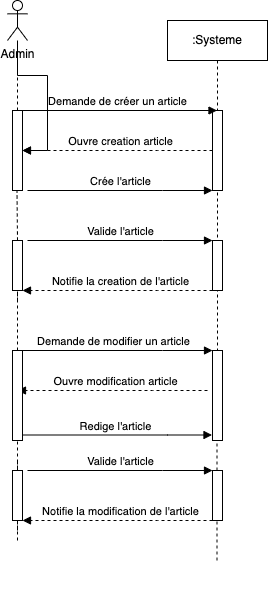

The diagram above was exported from draw.io. Its source (the exported page's mxGraphModel, read from the mxfile embedded in the PNG):
<mxGraphModel dx="1047" dy="703" grid="1" gridSize="10" guides="1" tooltips="1" connect="1" arrows="1" fold="1" page="1" pageScale="1" pageWidth="1169" pageHeight="827" math="0" shadow="0">
  <root>
    <mxCell id="0" />
    <mxCell id="1" parent="0" />
    <mxCell id="g4pwZzpEw6DEoz8ZvUa_-1" value=":Systeme" style="shape=umlLifeline;perimeter=lifelinePerimeter;whiteSpace=wrap;html=1;container=0;dropTarget=0;collapsible=0;recursiveResize=0;outlineConnect=0;portConstraint=eastwest;newEdgeStyle={&quot;edgeStyle&quot;:&quot;elbowEdgeStyle&quot;,&quot;elbow&quot;:&quot;vertical&quot;,&quot;curved&quot;:0,&quot;rounded&quot;:0};" parent="1" vertex="1">
      <mxGeometry x="290" y="110" width="100" height="420" as="geometry" />
    </mxCell>
    <mxCell id="g4pwZzpEw6DEoz8ZvUa_-2" value="" style="html=1;points=[];perimeter=orthogonalPerimeter;outlineConnect=0;targetShapes=umlLifeline;portConstraint=eastwest;newEdgeStyle={&quot;edgeStyle&quot;:&quot;elbowEdgeStyle&quot;,&quot;elbow&quot;:&quot;vertical&quot;,&quot;curved&quot;:0,&quot;rounded&quot;:0};" parent="g4pwZzpEw6DEoz8ZvUa_-1" vertex="1">
      <mxGeometry x="45" y="90" width="10" height="80" as="geometry" />
    </mxCell>
    <mxCell id="g4pwZzpEw6DEoz8ZvUa_-3" value="" style="html=1;points=[];perimeter=orthogonalPerimeter;outlineConnect=0;targetShapes=umlLifeline;portConstraint=eastwest;newEdgeStyle={&quot;edgeStyle&quot;:&quot;elbowEdgeStyle&quot;,&quot;elbow&quot;:&quot;vertical&quot;,&quot;curved&quot;:0,&quot;rounded&quot;:0};" parent="g4pwZzpEw6DEoz8ZvUa_-1" vertex="1">
      <mxGeometry x="45" y="330" width="10" height="90" as="geometry" />
    </mxCell>
    <mxCell id="g4pwZzpEw6DEoz8ZvUa_-4" value="Demande de modifier un article" style="html=1;verticalAlign=bottom;endArrow=block;edgeStyle=elbowEdgeStyle;elbow=vertical;curved=0;rounded=0;" parent="g4pwZzpEw6DEoz8ZvUa_-1" edge="1">
      <mxGeometry x="0.0057" relative="1" as="geometry">
        <mxPoint x="-155" y="330" as="sourcePoint" />
        <Array as="points">
          <mxPoint x="-5" y="330" />
          <mxPoint x="-60" y="390" />
        </Array>
        <mxPoint x="45" y="330" as="targetPoint" />
        <mxPoint as="offset" />
      </mxGeometry>
    </mxCell>
    <mxCell id="g4pwZzpEw6DEoz8ZvUa_-5" value="Ouvre modification article" style="html=1;verticalAlign=bottom;endArrow=block;edgeStyle=elbowEdgeStyle;elbow=vertical;curved=0;rounded=0;dashed=1;" parent="g4pwZzpEw6DEoz8ZvUa_-1" edge="1">
      <mxGeometry x="-0.0286" relative="1" as="geometry">
        <mxPoint x="40" y="370" as="sourcePoint" />
        <Array as="points">
          <mxPoint x="-15" y="370" />
        </Array>
        <mxPoint x="-150" y="370" as="targetPoint" />
        <mxPoint as="offset" />
      </mxGeometry>
    </mxCell>
    <mxCell id="g4pwZzpEw6DEoz8ZvUa_-38" value="" style="html=1;points=[];perimeter=orthogonalPerimeter;outlineConnect=0;targetShapes=umlLifeline;portConstraint=eastwest;newEdgeStyle={&quot;edgeStyle&quot;:&quot;elbowEdgeStyle&quot;,&quot;elbow&quot;:&quot;vertical&quot;,&quot;curved&quot;:0,&quot;rounded&quot;:0};" parent="g4pwZzpEw6DEoz8ZvUa_-1" vertex="1">
      <mxGeometry x="45" y="220" width="10" height="50" as="geometry" />
    </mxCell>
    <mxCell id="g4pwZzpEw6DEoz8ZvUa_-7" value="" style="endArrow=none;dashed=1;html=1;rounded=0;" parent="1" source="g4pwZzpEw6DEoz8ZvUa_-20" edge="1">
      <mxGeometry width="50" height="50" relative="1" as="geometry">
        <mxPoint x="140" y="400" as="sourcePoint" />
        <mxPoint x="140" y="160" as="targetPoint" />
        <Array as="points" />
      </mxGeometry>
    </mxCell>
    <mxCell id="g4pwZzpEw6DEoz8ZvUa_-8" value="" style="endArrow=none;dashed=1;html=1;rounded=0;" parent="1" source="g4pwZzpEw6DEoz8ZvUa_-14" edge="1">
      <mxGeometry width="50" height="50" relative="1" as="geometry">
        <mxPoint x="140" y="390" as="sourcePoint" />
        <mxPoint x="140" y="320" as="targetPoint" />
      </mxGeometry>
    </mxCell>
    <mxCell id="g4pwZzpEw6DEoz8ZvUa_-13" value="" style="endArrow=none;dashed=1;html=1;rounded=0;" parent="1" source="g4pwZzpEw6DEoz8ZvUa_-18" target="g4pwZzpEw6DEoz8ZvUa_-14" edge="1">
      <mxGeometry width="50" height="50" relative="1" as="geometry">
        <mxPoint x="140" y="630" as="sourcePoint" />
        <mxPoint x="140" y="130" as="targetPoint" />
      </mxGeometry>
    </mxCell>
    <mxCell id="TSQXfPdMvcgnecygXtPU-1" value="" style="edgeStyle=orthogonalEdgeStyle;rounded=0;orthogonalLoop=1;jettySize=auto;html=1;" edge="1" parent="1" source="g4pwZzpEw6DEoz8ZvUa_-15" target="g4pwZzpEw6DEoz8ZvUa_-20">
      <mxGeometry relative="1" as="geometry" />
    </mxCell>
    <mxCell id="g4pwZzpEw6DEoz8ZvUa_-15" value="Admin" style="shape=umlActor;verticalLabelPosition=bottom;verticalAlign=top;html=1;outlineConnect=0;" parent="1" vertex="1">
      <mxGeometry x="130" y="90" width="20" height="40" as="geometry" />
    </mxCell>
    <mxCell id="g4pwZzpEw6DEoz8ZvUa_-16" value="" style="endArrow=none;dashed=1;html=1;rounded=0;" parent="1" target="g4pwZzpEw6DEoz8ZvUa_-20" edge="1">
      <mxGeometry width="50" height="50" relative="1" as="geometry">
        <mxPoint x="140" y="280" as="sourcePoint" />
        <mxPoint x="140" y="160" as="targetPoint" />
        <Array as="points" />
      </mxGeometry>
    </mxCell>
    <mxCell id="g4pwZzpEw6DEoz8ZvUa_-17" value="Demande de créer un article" style="html=1;verticalAlign=bottom;endArrow=block;edgeStyle=elbowEdgeStyle;elbow=vertical;curved=0;rounded=0;" parent="1" target="g4pwZzpEw6DEoz8ZvUa_-1" edge="1">
      <mxGeometry x="0.0057" relative="1" as="geometry">
        <mxPoint x="140" y="200" as="sourcePoint" />
        <Array as="points">
          <mxPoint x="290" y="200" />
          <mxPoint x="235" y="260" />
        </Array>
        <mxPoint x="340" y="210" as="targetPoint" />
        <mxPoint as="offset" />
      </mxGeometry>
    </mxCell>
    <mxCell id="g4pwZzpEw6DEoz8ZvUa_-19" value="Ouvre creation article" style="html=1;verticalAlign=bottom;endArrow=block;edgeStyle=elbowEdgeStyle;elbow=vertical;curved=0;rounded=0;dashed=1;" parent="1" edge="1">
      <mxGeometry x="-0.0286" relative="1" as="geometry">
        <mxPoint x="335" y="240" as="sourcePoint" />
        <Array as="points">
          <mxPoint x="280" y="240" />
        </Array>
        <mxPoint x="145" y="240" as="targetPoint" />
        <mxPoint as="offset" />
      </mxGeometry>
    </mxCell>
    <mxCell id="g4pwZzpEw6DEoz8ZvUa_-20" value="" style="html=1;points=[];perimeter=orthogonalPerimeter;outlineConnect=0;targetShapes=umlLifeline;portConstraint=eastwest;newEdgeStyle={&quot;edgeStyle&quot;:&quot;elbowEdgeStyle&quot;,&quot;elbow&quot;:&quot;vertical&quot;,&quot;curved&quot;:0,&quot;rounded&quot;:0};" parent="1" vertex="1">
      <mxGeometry x="135" y="200" width="10" height="80" as="geometry" />
    </mxCell>
    <mxCell id="g4pwZzpEw6DEoz8ZvUa_-21" value="Crée l'article" style="html=1;verticalAlign=bottom;endArrow=block;edgeStyle=elbowEdgeStyle;elbow=vertical;curved=0;rounded=0;" parent="1" edge="1">
      <mxGeometry x="0.0057" relative="1" as="geometry">
        <mxPoint x="150" y="280" as="sourcePoint" />
        <Array as="points">
          <mxPoint x="285" y="280" />
          <mxPoint x="230" y="340" />
        </Array>
        <mxPoint x="335" y="280" as="targetPoint" />
        <mxPoint as="offset" />
      </mxGeometry>
    </mxCell>
    <mxCell id="g4pwZzpEw6DEoz8ZvUa_-22" value="Notifie la creation de l'article" style="html=1;verticalAlign=bottom;endArrow=block;edgeStyle=elbowEdgeStyle;elbow=horizontal;curved=0;rounded=0;dashed=1;" parent="1" edge="1">
      <mxGeometry x="-0.0286" relative="1" as="geometry">
        <mxPoint x="335" y="380" as="sourcePoint" />
        <Array as="points">
          <mxPoint x="280" y="380" />
        </Array>
        <mxPoint x="145" y="380" as="targetPoint" />
        <mxPoint as="offset" />
      </mxGeometry>
    </mxCell>
    <mxCell id="g4pwZzpEw6DEoz8ZvUa_-23" value="Redige l'article" style="html=1;verticalAlign=bottom;endArrow=block;edgeStyle=elbowEdgeStyle;elbow=vertical;curved=0;rounded=0;" parent="1" edge="1">
      <mxGeometry x="0.0057" relative="1" as="geometry">
        <mxPoint x="140" y="524.5" as="sourcePoint" />
        <Array as="points">
          <mxPoint x="290" y="524.5" />
          <mxPoint x="235" y="584.5" />
        </Array>
        <mxPoint x="334.5" y="524.5" as="targetPoint" />
        <mxPoint as="offset" />
      </mxGeometry>
    </mxCell>
    <mxCell id="g4pwZzpEw6DEoz8ZvUa_-30" value="" style="endArrow=none;dashed=1;html=1;rounded=0;" parent="1" edge="1">
      <mxGeometry width="50" height="50" relative="1" as="geometry">
        <mxPoint x="339.5" y="650" as="sourcePoint" />
        <mxPoint x="339.5" y="530" as="targetPoint" />
      </mxGeometry>
    </mxCell>
    <mxCell id="g4pwZzpEw6DEoz8ZvUa_-33" value="" style="endArrow=none;dashed=1;html=1;rounded=0;" parent="1" edge="1">
      <mxGeometry width="50" height="50" relative="1" as="geometry">
        <mxPoint x="140" y="680" as="sourcePoint" />
        <mxPoint x="140" y="680" as="targetPoint" />
      </mxGeometry>
    </mxCell>
    <mxCell id="g4pwZzpEw6DEoz8ZvUa_-36" value="" style="endArrow=none;dashed=1;html=1;rounded=0;" parent="1" target="g4pwZzpEw6DEoz8ZvUa_-18" edge="1">
      <mxGeometry width="50" height="50" relative="1" as="geometry">
        <mxPoint x="140" y="630" as="sourcePoint" />
        <mxPoint x="140" y="380" as="targetPoint" />
      </mxGeometry>
    </mxCell>
    <mxCell id="g4pwZzpEw6DEoz8ZvUa_-18" value="" style="html=1;points=[];perimeter=orthogonalPerimeter;outlineConnect=0;targetShapes=umlLifeline;portConstraint=eastwest;newEdgeStyle={&quot;edgeStyle&quot;:&quot;elbowEdgeStyle&quot;,&quot;elbow&quot;:&quot;vertical&quot;,&quot;curved&quot;:0,&quot;rounded&quot;:0};" parent="1" vertex="1">
      <mxGeometry x="135" y="440" width="10" height="90" as="geometry" />
    </mxCell>
    <mxCell id="g4pwZzpEw6DEoz8ZvUa_-37" value="" style="endArrow=none;dashed=1;html=1;rounded=0;" parent="1" target="g4pwZzpEw6DEoz8ZvUa_-14" edge="1">
      <mxGeometry width="50" height="50" relative="1" as="geometry">
        <mxPoint x="140" y="390" as="sourcePoint" />
        <mxPoint x="140" y="320" as="targetPoint" />
      </mxGeometry>
    </mxCell>
    <mxCell id="g4pwZzpEw6DEoz8ZvUa_-14" value="" style="html=1;points=[];perimeter=orthogonalPerimeter;outlineConnect=0;targetShapes=umlLifeline;portConstraint=eastwest;newEdgeStyle={&quot;edgeStyle&quot;:&quot;elbowEdgeStyle&quot;,&quot;elbow&quot;:&quot;vertical&quot;,&quot;curved&quot;:0,&quot;rounded&quot;:0};" parent="1" vertex="1">
      <mxGeometry x="135" y="330" width="10" height="50" as="geometry" />
    </mxCell>
    <mxCell id="g4pwZzpEw6DEoz8ZvUa_-39" value="" style="endArrow=none;dashed=1;html=1;rounded=0;" parent="1" edge="1">
      <mxGeometry width="50" height="50" relative="1" as="geometry">
        <mxPoint x="140" y="330" as="sourcePoint" />
        <mxPoint x="139.5" y="280" as="targetPoint" />
        <Array as="points" />
      </mxGeometry>
    </mxCell>
    <mxCell id="g4pwZzpEw6DEoz8ZvUa_-40" value="Valide l'article" style="html=1;verticalAlign=bottom;endArrow=block;edgeStyle=elbowEdgeStyle;elbow=vertical;curved=0;rounded=0;" parent="1" edge="1">
      <mxGeometry x="0.0057" relative="1" as="geometry">
        <mxPoint x="150" y="330" as="sourcePoint" />
        <Array as="points">
          <mxPoint x="285" y="330" />
          <mxPoint x="230" y="390" />
        </Array>
        <mxPoint x="335" y="330" as="targetPoint" />
        <mxPoint as="offset" />
      </mxGeometry>
    </mxCell>
    <mxCell id="g4pwZzpEw6DEoz8ZvUa_-41" value="" style="html=1;points=[];perimeter=orthogonalPerimeter;outlineConnect=0;targetShapes=umlLifeline;portConstraint=eastwest;newEdgeStyle={&quot;edgeStyle&quot;:&quot;elbowEdgeStyle&quot;,&quot;elbow&quot;:&quot;vertical&quot;,&quot;curved&quot;:0,&quot;rounded&quot;:0};" parent="1" vertex="1">
      <mxGeometry x="335" y="560" width="10" height="50" as="geometry" />
    </mxCell>
    <mxCell id="g4pwZzpEw6DEoz8ZvUa_-42" value="" style="endArrow=none;dashed=1;html=1;rounded=0;" parent="1" source="g4pwZzpEw6DEoz8ZvUa_-45" edge="1">
      <mxGeometry width="50" height="50" relative="1" as="geometry">
        <mxPoint x="140" y="620" as="sourcePoint" />
        <mxPoint x="140" y="550" as="targetPoint" />
      </mxGeometry>
    </mxCell>
    <mxCell id="g4pwZzpEw6DEoz8ZvUa_-43" value="Notifie la modification de l'article" style="html=1;verticalAlign=bottom;endArrow=block;edgeStyle=elbowEdgeStyle;elbow=horizontal;curved=0;rounded=0;dashed=1;" parent="1" edge="1">
      <mxGeometry x="-0.0316" relative="1" as="geometry">
        <mxPoint x="335" y="610" as="sourcePoint" />
        <Array as="points">
          <mxPoint x="280" y="610" />
        </Array>
        <mxPoint x="145" y="610" as="targetPoint" />
        <mxPoint as="offset" />
      </mxGeometry>
    </mxCell>
    <mxCell id="g4pwZzpEw6DEoz8ZvUa_-44" value="" style="endArrow=none;dashed=1;html=1;rounded=0;" parent="1" target="g4pwZzpEw6DEoz8ZvUa_-45" edge="1">
      <mxGeometry width="50" height="50" relative="1" as="geometry">
        <mxPoint x="140" y="620" as="sourcePoint" />
        <mxPoint x="140" y="550" as="targetPoint" />
      </mxGeometry>
    </mxCell>
    <mxCell id="g4pwZzpEw6DEoz8ZvUa_-45" value="" style="html=1;points=[];perimeter=orthogonalPerimeter;outlineConnect=0;targetShapes=umlLifeline;portConstraint=eastwest;newEdgeStyle={&quot;edgeStyle&quot;:&quot;elbowEdgeStyle&quot;,&quot;elbow&quot;:&quot;vertical&quot;,&quot;curved&quot;:0,&quot;rounded&quot;:0};" parent="1" vertex="1">
      <mxGeometry x="135" y="560" width="10" height="50" as="geometry" />
    </mxCell>
    <mxCell id="g4pwZzpEw6DEoz8ZvUa_-46" value="Valide l'article" style="html=1;verticalAlign=bottom;endArrow=block;edgeStyle=elbowEdgeStyle;elbow=vertical;curved=0;rounded=0;" parent="1" edge="1">
      <mxGeometry x="0.0057" relative="1" as="geometry">
        <mxPoint x="150" y="560" as="sourcePoint" />
        <Array as="points">
          <mxPoint x="285" y="560" />
          <mxPoint x="230" y="620" />
        </Array>
        <mxPoint x="335" y="560" as="targetPoint" />
        <mxPoint as="offset" />
      </mxGeometry>
    </mxCell>
  </root>
</mxGraphModel>